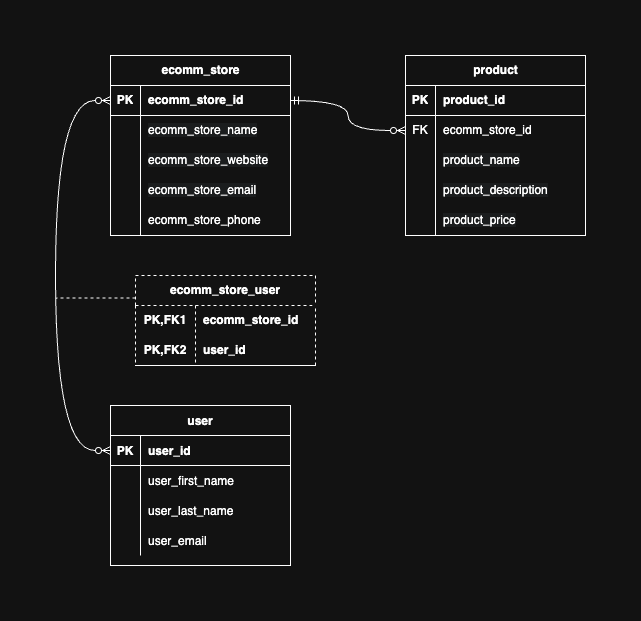

The diagram above was exported from draw.io. Its source (the exported page's mxGraphModel, read from the mxfile embedded in the PNG):
<mxGraphModel dx="814" dy="1637" grid="1" gridSize="10" guides="1" tooltips="1" connect="1" arrows="1" fold="1" page="1" pageScale="1" pageWidth="850" pageHeight="1100" math="0" shadow="0" extFonts="Permanent Marker^https://fonts.googleapis.com/css?family=Permanent+Marker">
  <root>
    <mxCell id="0" />
    <mxCell id="1" parent="0" />
    <mxCell id="C-vyLk0tnHw3VtMMgP7b-23" value="user" style="shape=table;startSize=30;container=1;collapsible=1;childLayout=tableLayout;fixedRows=1;rowLines=0;fontStyle=1;align=center;resizeLast=1;" parent="1" vertex="1">
      <mxGeometry x="155" y="300" width="180" height="160" as="geometry" />
    </mxCell>
    <mxCell id="C-vyLk0tnHw3VtMMgP7b-24" value="" style="shape=partialRectangle;collapsible=0;dropTarget=0;pointerEvents=0;fillColor=none;points=[[0,0.5],[1,0.5]];portConstraint=eastwest;top=0;left=0;right=0;bottom=1;" parent="C-vyLk0tnHw3VtMMgP7b-23" vertex="1">
      <mxGeometry y="30" width="180" height="30" as="geometry" />
    </mxCell>
    <mxCell id="C-vyLk0tnHw3VtMMgP7b-25" value="PK" style="shape=partialRectangle;overflow=hidden;connectable=0;fillColor=none;top=0;left=0;bottom=0;right=0;fontStyle=1;" parent="C-vyLk0tnHw3VtMMgP7b-24" vertex="1">
      <mxGeometry width="30" height="30" as="geometry">
        <mxRectangle width="30" height="30" as="alternateBounds" />
      </mxGeometry>
    </mxCell>
    <mxCell id="C-vyLk0tnHw3VtMMgP7b-26" value="user_id" style="shape=partialRectangle;overflow=hidden;connectable=0;fillColor=none;top=0;left=0;bottom=0;right=0;align=left;spacingLeft=6;fontStyle=1;" parent="C-vyLk0tnHw3VtMMgP7b-24" vertex="1">
      <mxGeometry x="30" width="150" height="30" as="geometry">
        <mxRectangle width="150" height="30" as="alternateBounds" />
      </mxGeometry>
    </mxCell>
    <mxCell id="C-vyLk0tnHw3VtMMgP7b-27" value="" style="shape=partialRectangle;collapsible=0;dropTarget=0;pointerEvents=0;fillColor=none;points=[[0,0.5],[1,0.5]];portConstraint=eastwest;top=0;left=0;right=0;bottom=0;" parent="C-vyLk0tnHw3VtMMgP7b-23" vertex="1">
      <mxGeometry y="60" width="180" height="30" as="geometry" />
    </mxCell>
    <mxCell id="C-vyLk0tnHw3VtMMgP7b-28" value="" style="shape=partialRectangle;overflow=hidden;connectable=0;fillColor=none;top=0;left=0;bottom=0;right=0;" parent="C-vyLk0tnHw3VtMMgP7b-27" vertex="1">
      <mxGeometry width="30" height="30" as="geometry">
        <mxRectangle width="30" height="30" as="alternateBounds" />
      </mxGeometry>
    </mxCell>
    <mxCell id="C-vyLk0tnHw3VtMMgP7b-29" value="user_first_name" style="shape=partialRectangle;overflow=hidden;connectable=0;fillColor=none;top=0;left=0;bottom=0;right=0;align=left;spacingLeft=6;" parent="C-vyLk0tnHw3VtMMgP7b-27" vertex="1">
      <mxGeometry x="30" width="150" height="30" as="geometry">
        <mxRectangle width="150" height="30" as="alternateBounds" />
      </mxGeometry>
    </mxCell>
    <mxCell id="XPbzPEvcV0G_hpRjc0IQ-64" style="shape=partialRectangle;collapsible=0;dropTarget=0;pointerEvents=0;fillColor=none;points=[[0,0.5],[1,0.5]];portConstraint=eastwest;top=0;left=0;right=0;bottom=0;" vertex="1" parent="C-vyLk0tnHw3VtMMgP7b-23">
      <mxGeometry y="90" width="180" height="30" as="geometry" />
    </mxCell>
    <mxCell id="XPbzPEvcV0G_hpRjc0IQ-65" style="shape=partialRectangle;overflow=hidden;connectable=0;fillColor=none;top=0;left=0;bottom=0;right=0;" vertex="1" parent="XPbzPEvcV0G_hpRjc0IQ-64">
      <mxGeometry width="30" height="30" as="geometry">
        <mxRectangle width="30" height="30" as="alternateBounds" />
      </mxGeometry>
    </mxCell>
    <mxCell id="XPbzPEvcV0G_hpRjc0IQ-66" value="user_last_name" style="shape=partialRectangle;overflow=hidden;connectable=0;fillColor=none;top=0;left=0;bottom=0;right=0;align=left;spacingLeft=6;" vertex="1" parent="XPbzPEvcV0G_hpRjc0IQ-64">
      <mxGeometry x="30" width="150" height="30" as="geometry">
        <mxRectangle width="150" height="30" as="alternateBounds" />
      </mxGeometry>
    </mxCell>
    <mxCell id="XPbzPEvcV0G_hpRjc0IQ-67" style="shape=partialRectangle;collapsible=0;dropTarget=0;pointerEvents=0;fillColor=none;points=[[0,0.5],[1,0.5]];portConstraint=eastwest;top=0;left=0;right=0;bottom=0;" vertex="1" parent="C-vyLk0tnHw3VtMMgP7b-23">
      <mxGeometry y="120" width="180" height="30" as="geometry" />
    </mxCell>
    <mxCell id="XPbzPEvcV0G_hpRjc0IQ-68" style="shape=partialRectangle;overflow=hidden;connectable=0;fillColor=none;top=0;left=0;bottom=0;right=0;" vertex="1" parent="XPbzPEvcV0G_hpRjc0IQ-67">
      <mxGeometry width="30" height="30" as="geometry">
        <mxRectangle width="30" height="30" as="alternateBounds" />
      </mxGeometry>
    </mxCell>
    <mxCell id="XPbzPEvcV0G_hpRjc0IQ-69" value="user_email" style="shape=partialRectangle;overflow=hidden;connectable=0;fillColor=none;top=0;left=0;bottom=0;right=0;align=left;spacingLeft=6;" vertex="1" parent="XPbzPEvcV0G_hpRjc0IQ-67">
      <mxGeometry x="30" width="150" height="30" as="geometry">
        <mxRectangle width="150" height="30" as="alternateBounds" />
      </mxGeometry>
    </mxCell>
    <mxCell id="XPbzPEvcV0G_hpRjc0IQ-71" style="edgeStyle=orthogonalEdgeStyle;rounded=0;orthogonalLoop=1;jettySize=auto;html=1;exitX=1;exitY=0.25;exitDx=0;exitDy=0;entryX=0;entryY=0.5;entryDx=0;entryDy=0;endArrow=ERzeroToMany;endFill=0;startArrow=ERmandOne;startFill=0;curved=1;" edge="1" parent="1" source="XPbzPEvcV0G_hpRjc0IQ-1" target="XPbzPEvcV0G_hpRjc0IQ-79">
      <mxGeometry relative="1" as="geometry" />
    </mxCell>
    <mxCell id="XPbzPEvcV0G_hpRjc0IQ-1" value="ecomm_store" style="shape=table;startSize=30;container=1;collapsible=1;childLayout=tableLayout;fixedRows=1;rowLines=0;fontStyle=1;align=center;resizeLast=1;html=1;" vertex="1" parent="1">
      <mxGeometry x="155" y="-50" width="180" height="180" as="geometry" />
    </mxCell>
    <mxCell id="XPbzPEvcV0G_hpRjc0IQ-2" value="" style="shape=tableRow;horizontal=0;startSize=0;swimlaneHead=0;swimlaneBody=0;fillColor=none;collapsible=0;dropTarget=0;points=[[0,0.5],[1,0.5]];portConstraint=eastwest;top=0;left=0;right=0;bottom=1;" vertex="1" parent="XPbzPEvcV0G_hpRjc0IQ-1">
      <mxGeometry y="30" width="180" height="30" as="geometry" />
    </mxCell>
    <mxCell id="XPbzPEvcV0G_hpRjc0IQ-3" value="PK" style="shape=partialRectangle;connectable=0;fillColor=none;top=0;left=0;bottom=0;right=0;fontStyle=1;overflow=hidden;whiteSpace=wrap;html=1;" vertex="1" parent="XPbzPEvcV0G_hpRjc0IQ-2">
      <mxGeometry width="30" height="30" as="geometry">
        <mxRectangle width="30" height="30" as="alternateBounds" />
      </mxGeometry>
    </mxCell>
    <mxCell id="XPbzPEvcV0G_hpRjc0IQ-4" value="ecomm_store_id" style="shape=partialRectangle;connectable=0;fillColor=none;top=0;left=0;bottom=0;right=0;align=left;spacingLeft=6;fontStyle=1;overflow=hidden;whiteSpace=wrap;html=1;" vertex="1" parent="XPbzPEvcV0G_hpRjc0IQ-2">
      <mxGeometry x="30" width="150" height="30" as="geometry">
        <mxRectangle width="150" height="30" as="alternateBounds" />
      </mxGeometry>
    </mxCell>
    <mxCell id="XPbzPEvcV0G_hpRjc0IQ-5" value="" style="shape=tableRow;horizontal=0;startSize=0;swimlaneHead=0;swimlaneBody=0;fillColor=none;collapsible=0;dropTarget=0;points=[[0,0.5],[1,0.5]];portConstraint=eastwest;top=0;left=0;right=0;bottom=0;" vertex="1" parent="XPbzPEvcV0G_hpRjc0IQ-1">
      <mxGeometry y="60" width="180" height="30" as="geometry" />
    </mxCell>
    <mxCell id="XPbzPEvcV0G_hpRjc0IQ-6" value="" style="shape=partialRectangle;connectable=0;fillColor=none;top=0;left=0;bottom=0;right=0;editable=1;overflow=hidden;whiteSpace=wrap;html=1;" vertex="1" parent="XPbzPEvcV0G_hpRjc0IQ-5">
      <mxGeometry width="30" height="30" as="geometry">
        <mxRectangle width="30" height="30" as="alternateBounds" />
      </mxGeometry>
    </mxCell>
    <mxCell id="XPbzPEvcV0G_hpRjc0IQ-7" value="&lt;span style=&quot;color: rgb(255, 255, 255); font-family: Helvetica; font-size: 12px; font-style: normal; font-variant-ligatures: normal; font-variant-caps: normal; letter-spacing: normal; orphans: 2; text-align: left; text-indent: 0px; text-transform: none; widows: 2; word-spacing: 0px; -webkit-text-stroke-width: 0px; white-space: normal; background-color: rgb(27, 29, 30); text-decoration-thickness: initial; text-decoration-style: initial; text-decoration-color: initial; float: none; display: inline !important;&quot;&gt;ecomm_store_name&lt;/span&gt;" style="shape=partialRectangle;connectable=0;fillColor=none;top=0;left=0;bottom=0;right=0;align=left;spacingLeft=6;overflow=hidden;whiteSpace=wrap;html=1;fontStyle=0" vertex="1" parent="XPbzPEvcV0G_hpRjc0IQ-5">
      <mxGeometry x="30" width="150" height="30" as="geometry">
        <mxRectangle width="150" height="30" as="alternateBounds" />
      </mxGeometry>
    </mxCell>
    <mxCell id="XPbzPEvcV0G_hpRjc0IQ-8" value="" style="shape=tableRow;horizontal=0;startSize=0;swimlaneHead=0;swimlaneBody=0;fillColor=none;collapsible=0;dropTarget=0;points=[[0,0.5],[1,0.5]];portConstraint=eastwest;top=0;left=0;right=0;bottom=0;" vertex="1" parent="XPbzPEvcV0G_hpRjc0IQ-1">
      <mxGeometry y="90" width="180" height="30" as="geometry" />
    </mxCell>
    <mxCell id="XPbzPEvcV0G_hpRjc0IQ-9" value="" style="shape=partialRectangle;connectable=0;fillColor=none;top=0;left=0;bottom=0;right=0;editable=1;overflow=hidden;whiteSpace=wrap;html=1;" vertex="1" parent="XPbzPEvcV0G_hpRjc0IQ-8">
      <mxGeometry width="30" height="30" as="geometry">
        <mxRectangle width="30" height="30" as="alternateBounds" />
      </mxGeometry>
    </mxCell>
    <mxCell id="XPbzPEvcV0G_hpRjc0IQ-10" value="&lt;span style=&quot;color: rgb(255, 255, 255); font-family: Helvetica; font-size: 12px; font-style: normal; font-variant-ligatures: normal; font-variant-caps: normal; letter-spacing: normal; orphans: 2; text-align: left; text-indent: 0px; text-transform: none; widows: 2; word-spacing: 0px; -webkit-text-stroke-width: 0px; white-space: normal; background-color: rgb(27, 29, 30); text-decoration-thickness: initial; text-decoration-style: initial; text-decoration-color: initial; float: none; display: inline !important;&quot;&gt;ecomm_store_website&lt;/span&gt;" style="shape=partialRectangle;connectable=0;fillColor=none;top=0;left=0;bottom=0;right=0;align=left;spacingLeft=6;overflow=hidden;whiteSpace=wrap;html=1;fontStyle=0" vertex="1" parent="XPbzPEvcV0G_hpRjc0IQ-8">
      <mxGeometry x="30" width="150" height="30" as="geometry">
        <mxRectangle width="150" height="30" as="alternateBounds" />
      </mxGeometry>
    </mxCell>
    <mxCell id="XPbzPEvcV0G_hpRjc0IQ-11" value="" style="shape=tableRow;horizontal=0;startSize=0;swimlaneHead=0;swimlaneBody=0;fillColor=none;collapsible=0;dropTarget=0;points=[[0,0.5],[1,0.5]];portConstraint=eastwest;top=0;left=0;right=0;bottom=0;" vertex="1" parent="XPbzPEvcV0G_hpRjc0IQ-1">
      <mxGeometry y="120" width="180" height="30" as="geometry" />
    </mxCell>
    <mxCell id="XPbzPEvcV0G_hpRjc0IQ-12" value="" style="shape=partialRectangle;connectable=0;fillColor=none;top=0;left=0;bottom=0;right=0;editable=1;overflow=hidden;whiteSpace=wrap;html=1;" vertex="1" parent="XPbzPEvcV0G_hpRjc0IQ-11">
      <mxGeometry width="30" height="30" as="geometry">
        <mxRectangle width="30" height="30" as="alternateBounds" />
      </mxGeometry>
    </mxCell>
    <mxCell id="XPbzPEvcV0G_hpRjc0IQ-13" value="&lt;span style=&quot;color: rgb(255, 255, 255); font-family: Helvetica; font-size: 12px; font-style: normal; font-variant-ligatures: normal; font-variant-caps: normal; letter-spacing: normal; orphans: 2; text-align: left; text-indent: 0px; text-transform: none; widows: 2; word-spacing: 0px; -webkit-text-stroke-width: 0px; white-space: normal; background-color: rgb(27, 29, 30); text-decoration-thickness: initial; text-decoration-style: initial; text-decoration-color: initial; float: none; display: inline !important;&quot;&gt;ecomm_store_email&lt;/span&gt;" style="shape=partialRectangle;connectable=0;fillColor=none;top=0;left=0;bottom=0;right=0;align=left;spacingLeft=6;overflow=hidden;whiteSpace=wrap;html=1;fontStyle=0" vertex="1" parent="XPbzPEvcV0G_hpRjc0IQ-11">
      <mxGeometry x="30" width="150" height="30" as="geometry">
        <mxRectangle width="150" height="30" as="alternateBounds" />
      </mxGeometry>
    </mxCell>
    <mxCell id="XPbzPEvcV0G_hpRjc0IQ-61" style="shape=tableRow;horizontal=0;startSize=0;swimlaneHead=0;swimlaneBody=0;fillColor=none;collapsible=0;dropTarget=0;points=[[0,0.5],[1,0.5]];portConstraint=eastwest;top=0;left=0;right=0;bottom=0;" vertex="1" parent="XPbzPEvcV0G_hpRjc0IQ-1">
      <mxGeometry y="150" width="180" height="30" as="geometry" />
    </mxCell>
    <mxCell id="XPbzPEvcV0G_hpRjc0IQ-62" style="shape=partialRectangle;connectable=0;fillColor=none;top=0;left=0;bottom=0;right=0;editable=1;overflow=hidden;whiteSpace=wrap;html=1;" vertex="1" parent="XPbzPEvcV0G_hpRjc0IQ-61">
      <mxGeometry width="30" height="30" as="geometry">
        <mxRectangle width="30" height="30" as="alternateBounds" />
      </mxGeometry>
    </mxCell>
    <mxCell id="XPbzPEvcV0G_hpRjc0IQ-63" value="&lt;span style=&quot;&quot;&gt;ecomm_store_phone&lt;/span&gt;" style="shape=partialRectangle;connectable=0;fillColor=none;top=0;left=0;bottom=0;right=0;align=left;spacingLeft=6;overflow=hidden;whiteSpace=wrap;html=1;fontStyle=0" vertex="1" parent="XPbzPEvcV0G_hpRjc0IQ-61">
      <mxGeometry x="30" width="150" height="30" as="geometry">
        <mxRectangle width="150" height="30" as="alternateBounds" />
      </mxGeometry>
    </mxCell>
    <mxCell id="XPbzPEvcV0G_hpRjc0IQ-28" value="product" style="shape=table;startSize=30;container=1;collapsible=1;childLayout=tableLayout;fixedRows=1;rowLines=0;fontStyle=1;align=center;resizeLast=1;html=1;" vertex="1" parent="1">
      <mxGeometry x="450" y="-50" width="180" height="180" as="geometry" />
    </mxCell>
    <mxCell id="XPbzPEvcV0G_hpRjc0IQ-29" value="" style="shape=tableRow;horizontal=0;startSize=0;swimlaneHead=0;swimlaneBody=0;fillColor=none;collapsible=0;dropTarget=0;points=[[0,0.5],[1,0.5]];portConstraint=eastwest;top=0;left=0;right=0;bottom=1;" vertex="1" parent="XPbzPEvcV0G_hpRjc0IQ-28">
      <mxGeometry y="30" width="180" height="30" as="geometry" />
    </mxCell>
    <mxCell id="XPbzPEvcV0G_hpRjc0IQ-30" value="PK" style="shape=partialRectangle;connectable=0;fillColor=none;top=0;left=0;bottom=0;right=0;fontStyle=1;overflow=hidden;whiteSpace=wrap;html=1;" vertex="1" parent="XPbzPEvcV0G_hpRjc0IQ-29">
      <mxGeometry width="30" height="30" as="geometry">
        <mxRectangle width="30" height="30" as="alternateBounds" />
      </mxGeometry>
    </mxCell>
    <mxCell id="XPbzPEvcV0G_hpRjc0IQ-31" value="product_id" style="shape=partialRectangle;connectable=0;fillColor=none;top=0;left=0;bottom=0;right=0;align=left;spacingLeft=6;fontStyle=1;overflow=hidden;whiteSpace=wrap;html=1;" vertex="1" parent="XPbzPEvcV0G_hpRjc0IQ-29">
      <mxGeometry x="30" width="150" height="30" as="geometry">
        <mxRectangle width="150" height="30" as="alternateBounds" />
      </mxGeometry>
    </mxCell>
    <mxCell id="XPbzPEvcV0G_hpRjc0IQ-79" style="shape=tableRow;horizontal=0;startSize=0;swimlaneHead=0;swimlaneBody=0;fillColor=none;collapsible=0;dropTarget=0;points=[[0,0.5],[1,0.5]];portConstraint=eastwest;top=0;left=0;right=0;bottom=0;" vertex="1" parent="XPbzPEvcV0G_hpRjc0IQ-28">
      <mxGeometry y="60" width="180" height="30" as="geometry" />
    </mxCell>
    <mxCell id="XPbzPEvcV0G_hpRjc0IQ-80" value="FK" style="shape=partialRectangle;connectable=0;fillColor=none;top=0;left=0;bottom=0;right=0;editable=1;overflow=hidden;whiteSpace=wrap;html=1;" vertex="1" parent="XPbzPEvcV0G_hpRjc0IQ-79">
      <mxGeometry width="30" height="30" as="geometry">
        <mxRectangle width="30" height="30" as="alternateBounds" />
      </mxGeometry>
    </mxCell>
    <mxCell id="XPbzPEvcV0G_hpRjc0IQ-81" value="ecomm_store_id" style="shape=partialRectangle;connectable=0;fillColor=none;top=0;left=0;bottom=0;right=0;align=left;spacingLeft=6;overflow=hidden;whiteSpace=wrap;html=1;fontStyle=0" vertex="1" parent="XPbzPEvcV0G_hpRjc0IQ-79">
      <mxGeometry x="30" width="150" height="30" as="geometry">
        <mxRectangle width="150" height="30" as="alternateBounds" />
      </mxGeometry>
    </mxCell>
    <mxCell id="XPbzPEvcV0G_hpRjc0IQ-32" value="" style="shape=tableRow;horizontal=0;startSize=0;swimlaneHead=0;swimlaneBody=0;fillColor=none;collapsible=0;dropTarget=0;points=[[0,0.5],[1,0.5]];portConstraint=eastwest;top=0;left=0;right=0;bottom=0;" vertex="1" parent="XPbzPEvcV0G_hpRjc0IQ-28">
      <mxGeometry y="90" width="180" height="30" as="geometry" />
    </mxCell>
    <mxCell id="XPbzPEvcV0G_hpRjc0IQ-33" value="" style="shape=partialRectangle;connectable=0;fillColor=none;top=0;left=0;bottom=0;right=0;editable=1;overflow=hidden;whiteSpace=wrap;html=1;" vertex="1" parent="XPbzPEvcV0G_hpRjc0IQ-32">
      <mxGeometry width="30" height="30" as="geometry">
        <mxRectangle width="30" height="30" as="alternateBounds" />
      </mxGeometry>
    </mxCell>
    <mxCell id="XPbzPEvcV0G_hpRjc0IQ-34" value="&lt;span style=&quot;color: rgb(255, 255, 255); font-family: Helvetica; font-size: 12px; font-style: normal; font-variant-ligatures: normal; font-variant-caps: normal; letter-spacing: normal; orphans: 2; text-align: left; text-indent: 0px; text-transform: none; widows: 2; word-spacing: 0px; -webkit-text-stroke-width: 0px; white-space: normal; background-color: rgb(27, 29, 30); text-decoration-thickness: initial; text-decoration-style: initial; text-decoration-color: initial; float: none; display: inline !important;&quot;&gt;product_name&lt;/span&gt;" style="shape=partialRectangle;connectable=0;fillColor=none;top=0;left=0;bottom=0;right=0;align=left;spacingLeft=6;overflow=hidden;whiteSpace=wrap;html=1;fontStyle=0" vertex="1" parent="XPbzPEvcV0G_hpRjc0IQ-32">
      <mxGeometry x="30" width="150" height="30" as="geometry">
        <mxRectangle width="150" height="30" as="alternateBounds" />
      </mxGeometry>
    </mxCell>
    <mxCell id="XPbzPEvcV0G_hpRjc0IQ-35" value="" style="shape=tableRow;horizontal=0;startSize=0;swimlaneHead=0;swimlaneBody=0;fillColor=none;collapsible=0;dropTarget=0;points=[[0,0.5],[1,0.5]];portConstraint=eastwest;top=0;left=0;right=0;bottom=0;" vertex="1" parent="XPbzPEvcV0G_hpRjc0IQ-28">
      <mxGeometry y="120" width="180" height="30" as="geometry" />
    </mxCell>
    <mxCell id="XPbzPEvcV0G_hpRjc0IQ-36" value="" style="shape=partialRectangle;connectable=0;fillColor=none;top=0;left=0;bottom=0;right=0;editable=1;overflow=hidden;whiteSpace=wrap;html=1;" vertex="1" parent="XPbzPEvcV0G_hpRjc0IQ-35">
      <mxGeometry width="30" height="30" as="geometry">
        <mxRectangle width="30" height="30" as="alternateBounds" />
      </mxGeometry>
    </mxCell>
    <mxCell id="XPbzPEvcV0G_hpRjc0IQ-37" value="&lt;span style=&quot;color: rgb(255, 255, 255); font-family: Helvetica; font-size: 12px; font-style: normal; font-variant-ligatures: normal; font-variant-caps: normal; letter-spacing: normal; orphans: 2; text-align: left; text-indent: 0px; text-transform: none; widows: 2; word-spacing: 0px; -webkit-text-stroke-width: 0px; white-space: normal; background-color: rgb(27, 29, 30); text-decoration-thickness: initial; text-decoration-style: initial; text-decoration-color: initial; float: none; display: inline !important;&quot;&gt;product_description&lt;/span&gt;" style="shape=partialRectangle;connectable=0;fillColor=none;top=0;left=0;bottom=0;right=0;align=left;spacingLeft=6;overflow=hidden;whiteSpace=wrap;html=1;fontStyle=0" vertex="1" parent="XPbzPEvcV0G_hpRjc0IQ-35">
      <mxGeometry x="30" width="150" height="30" as="geometry">
        <mxRectangle width="150" height="30" as="alternateBounds" />
      </mxGeometry>
    </mxCell>
    <mxCell id="XPbzPEvcV0G_hpRjc0IQ-38" value="" style="shape=tableRow;horizontal=0;startSize=0;swimlaneHead=0;swimlaneBody=0;fillColor=none;collapsible=0;dropTarget=0;points=[[0,0.5],[1,0.5]];portConstraint=eastwest;top=0;left=0;right=0;bottom=0;" vertex="1" parent="XPbzPEvcV0G_hpRjc0IQ-28">
      <mxGeometry y="150" width="180" height="30" as="geometry" />
    </mxCell>
    <mxCell id="XPbzPEvcV0G_hpRjc0IQ-39" value="" style="shape=partialRectangle;connectable=0;fillColor=none;top=0;left=0;bottom=0;right=0;editable=1;overflow=hidden;whiteSpace=wrap;html=1;" vertex="1" parent="XPbzPEvcV0G_hpRjc0IQ-38">
      <mxGeometry width="30" height="30" as="geometry">
        <mxRectangle width="30" height="30" as="alternateBounds" />
      </mxGeometry>
    </mxCell>
    <mxCell id="XPbzPEvcV0G_hpRjc0IQ-40" value="&lt;span style=&quot;color: rgb(255, 255, 255); font-family: Helvetica; font-size: 12px; font-style: normal; font-variant-ligatures: normal; font-variant-caps: normal; letter-spacing: normal; orphans: 2; text-align: left; text-indent: 0px; text-transform: none; widows: 2; word-spacing: 0px; -webkit-text-stroke-width: 0px; white-space: normal; background-color: rgb(27, 29, 30); text-decoration-thickness: initial; text-decoration-style: initial; text-decoration-color: initial; float: none; display: inline !important;&quot;&gt;product_price&lt;/span&gt;" style="shape=partialRectangle;connectable=0;fillColor=none;top=0;left=0;bottom=0;right=0;align=left;spacingLeft=6;overflow=hidden;whiteSpace=wrap;html=1;fontStyle=0" vertex="1" parent="XPbzPEvcV0G_hpRjc0IQ-38">
      <mxGeometry x="30" width="150" height="30" as="geometry">
        <mxRectangle width="150" height="30" as="alternateBounds" />
      </mxGeometry>
    </mxCell>
    <mxCell id="XPbzPEvcV0G_hpRjc0IQ-73" style="edgeStyle=orthogonalEdgeStyle;rounded=0;orthogonalLoop=1;jettySize=auto;html=1;exitX=0;exitY=0.25;exitDx=0;exitDy=0;endArrow=none;endFill=0;dashed=1;" edge="1" parent="1" source="XPbzPEvcV0G_hpRjc0IQ-41">
      <mxGeometry relative="1" as="geometry">
        <mxPoint x="100" y="192.42857142857156" as="targetPoint" />
      </mxGeometry>
    </mxCell>
    <mxCell id="XPbzPEvcV0G_hpRjc0IQ-41" value="ecomm_store_user" style="shape=table;startSize=30;container=1;collapsible=1;childLayout=tableLayout;fixedRows=1;rowLines=0;fontStyle=1;align=center;resizeLast=1;html=1;whiteSpace=wrap;dashed=1;" vertex="1" parent="1">
      <mxGeometry x="180" y="170" width="180" height="90" as="geometry" />
    </mxCell>
    <mxCell id="XPbzPEvcV0G_hpRjc0IQ-42" value="" style="shape=tableRow;horizontal=0;startSize=0;swimlaneHead=0;swimlaneBody=0;fillColor=none;collapsible=0;dropTarget=0;points=[[0,0.5],[1,0.5]];portConstraint=eastwest;top=0;left=0;right=0;bottom=0;html=1;" vertex="1" parent="XPbzPEvcV0G_hpRjc0IQ-41">
      <mxGeometry y="30" width="180" height="30" as="geometry" />
    </mxCell>
    <mxCell id="XPbzPEvcV0G_hpRjc0IQ-43" value="PK,FK1" style="shape=partialRectangle;connectable=0;fillColor=none;top=0;left=0;bottom=0;right=0;fontStyle=1;overflow=hidden;html=1;whiteSpace=wrap;" vertex="1" parent="XPbzPEvcV0G_hpRjc0IQ-42">
      <mxGeometry width="60" height="30" as="geometry">
        <mxRectangle width="60" height="30" as="alternateBounds" />
      </mxGeometry>
    </mxCell>
    <mxCell id="XPbzPEvcV0G_hpRjc0IQ-44" value="ecomm_store_id" style="shape=partialRectangle;connectable=0;fillColor=none;top=0;left=0;bottom=0;right=0;align=left;spacingLeft=6;fontStyle=1;overflow=hidden;html=1;whiteSpace=wrap;" vertex="1" parent="XPbzPEvcV0G_hpRjc0IQ-42">
      <mxGeometry x="60" width="120" height="30" as="geometry">
        <mxRectangle width="120" height="30" as="alternateBounds" />
      </mxGeometry>
    </mxCell>
    <mxCell id="XPbzPEvcV0G_hpRjc0IQ-45" value="" style="shape=tableRow;horizontal=0;startSize=0;swimlaneHead=0;swimlaneBody=0;fillColor=none;collapsible=0;dropTarget=0;points=[[0,0.5],[1,0.5]];portConstraint=eastwest;top=0;left=0;right=0;bottom=1;html=1;" vertex="1" parent="XPbzPEvcV0G_hpRjc0IQ-41">
      <mxGeometry y="60" width="180" height="30" as="geometry" />
    </mxCell>
    <mxCell id="XPbzPEvcV0G_hpRjc0IQ-46" value="PK,FK2" style="shape=partialRectangle;connectable=0;fillColor=none;top=0;left=0;bottom=0;right=0;fontStyle=1;overflow=hidden;html=1;whiteSpace=wrap;" vertex="1" parent="XPbzPEvcV0G_hpRjc0IQ-45">
      <mxGeometry width="60" height="30" as="geometry">
        <mxRectangle width="60" height="30" as="alternateBounds" />
      </mxGeometry>
    </mxCell>
    <mxCell id="XPbzPEvcV0G_hpRjc0IQ-47" value="user_id" style="shape=partialRectangle;connectable=0;fillColor=none;top=0;left=0;bottom=0;right=0;align=left;spacingLeft=6;fontStyle=1;overflow=hidden;html=1;whiteSpace=wrap;" vertex="1" parent="XPbzPEvcV0G_hpRjc0IQ-45">
      <mxGeometry x="60" width="120" height="30" as="geometry">
        <mxRectangle width="120" height="30" as="alternateBounds" />
      </mxGeometry>
    </mxCell>
    <mxCell id="XPbzPEvcV0G_hpRjc0IQ-72" style="edgeStyle=orthogonalEdgeStyle;rounded=0;orthogonalLoop=1;jettySize=auto;html=1;exitX=0;exitY=0.5;exitDx=0;exitDy=0;entryX=0;entryY=0.5;entryDx=0;entryDy=0;curved=1;startArrow=ERzeroToMany;startFill=0;endArrow=ERzeroToMany;endFill=0;" edge="1" parent="1" source="XPbzPEvcV0G_hpRjc0IQ-2" target="C-vyLk0tnHw3VtMMgP7b-24">
      <mxGeometry relative="1" as="geometry">
        <Array as="points">
          <mxPoint x="100" y="-5" />
          <mxPoint x="100" y="345" />
        </Array>
      </mxGeometry>
    </mxCell>
  </root>
</mxGraphModel>